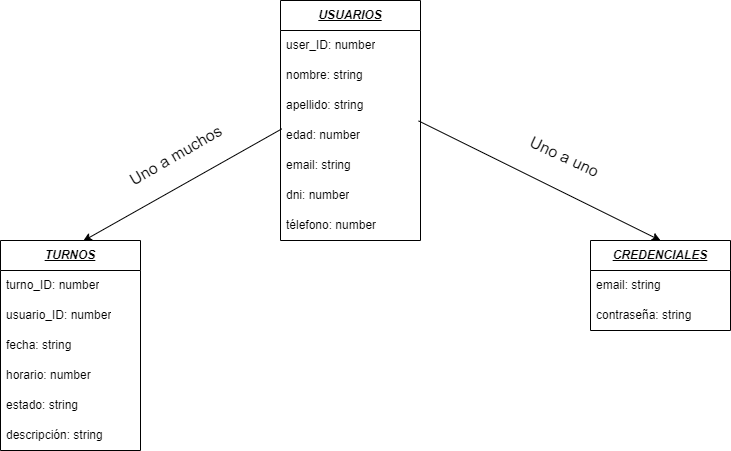

The diagram above was exported from draw.io. Its source (the exported page's mxGraphModel, read from the mxfile embedded in the PNG):
<mxGraphModel dx="1050" dy="572" grid="1" gridSize="10" guides="1" tooltips="1" connect="1" arrows="1" fold="1" page="1" pageScale="1" pageWidth="827" pageHeight="1169" math="0" shadow="0">
  <root>
    <mxCell id="0" />
    <mxCell id="1" parent="0" />
    <mxCell id="L8KIdnMYkDyl9nkPm8uD-2" value="&lt;b&gt;&lt;i&gt;&lt;u&gt;USUARIOS&lt;/u&gt;&lt;/i&gt;&lt;/b&gt;" style="swimlane;fontStyle=0;childLayout=stackLayout;horizontal=1;startSize=30;horizontalStack=0;resizeParent=1;resizeParentMax=0;resizeLast=0;collapsible=1;marginBottom=0;whiteSpace=wrap;html=1;" vertex="1" parent="1">
      <mxGeometry x="320" y="40" width="140" height="240" as="geometry" />
    </mxCell>
    <mxCell id="L8KIdnMYkDyl9nkPm8uD-3" value="user_ID: number" style="text;strokeColor=none;fillColor=none;align=left;verticalAlign=middle;spacingLeft=4;spacingRight=4;overflow=hidden;points=[[0,0.5],[1,0.5]];portConstraint=eastwest;rotatable=0;whiteSpace=wrap;html=1;" vertex="1" parent="L8KIdnMYkDyl9nkPm8uD-2">
      <mxGeometry y="30" width="140" height="30" as="geometry" />
    </mxCell>
    <mxCell id="L8KIdnMYkDyl9nkPm8uD-4" value="nombre: string" style="text;strokeColor=none;fillColor=none;align=left;verticalAlign=middle;spacingLeft=4;spacingRight=4;overflow=hidden;points=[[0,0.5],[1,0.5]];portConstraint=eastwest;rotatable=0;whiteSpace=wrap;html=1;" vertex="1" parent="L8KIdnMYkDyl9nkPm8uD-2">
      <mxGeometry y="60" width="140" height="30" as="geometry" />
    </mxCell>
    <mxCell id="L8KIdnMYkDyl9nkPm8uD-5" value="apellido: string" style="text;strokeColor=none;fillColor=none;align=left;verticalAlign=middle;spacingLeft=4;spacingRight=4;overflow=hidden;points=[[0,0.5],[1,0.5]];portConstraint=eastwest;rotatable=0;whiteSpace=wrap;html=1;" vertex="1" parent="L8KIdnMYkDyl9nkPm8uD-2">
      <mxGeometry y="90" width="140" height="30" as="geometry" />
    </mxCell>
    <mxCell id="L8KIdnMYkDyl9nkPm8uD-6" value="edad: number" style="text;strokeColor=none;fillColor=none;align=left;verticalAlign=middle;spacingLeft=4;spacingRight=4;overflow=hidden;points=[[0,0.5],[1,0.5]];portConstraint=eastwest;rotatable=0;whiteSpace=wrap;html=1;" vertex="1" parent="L8KIdnMYkDyl9nkPm8uD-2">
      <mxGeometry y="120" width="140" height="30" as="geometry" />
    </mxCell>
    <mxCell id="L8KIdnMYkDyl9nkPm8uD-7" value="email: string" style="text;strokeColor=none;fillColor=none;align=left;verticalAlign=middle;spacingLeft=4;spacingRight=4;overflow=hidden;points=[[0,0.5],[1,0.5]];portConstraint=eastwest;rotatable=0;whiteSpace=wrap;html=1;" vertex="1" parent="L8KIdnMYkDyl9nkPm8uD-2">
      <mxGeometry y="150" width="140" height="30" as="geometry" />
    </mxCell>
    <mxCell id="L8KIdnMYkDyl9nkPm8uD-8" value="dni: number" style="text;strokeColor=none;fillColor=none;align=left;verticalAlign=middle;spacingLeft=4;spacingRight=4;overflow=hidden;points=[[0,0.5],[1,0.5]];portConstraint=eastwest;rotatable=0;whiteSpace=wrap;html=1;" vertex="1" parent="L8KIdnMYkDyl9nkPm8uD-2">
      <mxGeometry y="180" width="140" height="30" as="geometry" />
    </mxCell>
    <mxCell id="L8KIdnMYkDyl9nkPm8uD-9" value="télefono: number" style="text;strokeColor=none;fillColor=none;align=left;verticalAlign=middle;spacingLeft=4;spacingRight=4;overflow=hidden;points=[[0,0.5],[1,0.5]];portConstraint=eastwest;rotatable=0;whiteSpace=wrap;html=1;" vertex="1" parent="L8KIdnMYkDyl9nkPm8uD-2">
      <mxGeometry y="210" width="140" height="30" as="geometry" />
    </mxCell>
    <mxCell id="L8KIdnMYkDyl9nkPm8uD-10" value="&lt;u&gt;&lt;i&gt;&lt;b&gt;CREDENCIALES&lt;/b&gt;&lt;/i&gt;&lt;/u&gt;" style="swimlane;fontStyle=0;childLayout=stackLayout;horizontal=1;startSize=30;horizontalStack=0;resizeParent=1;resizeParentMax=0;resizeLast=0;collapsible=1;marginBottom=0;whiteSpace=wrap;html=1;" vertex="1" parent="1">
      <mxGeometry x="630" y="280" width="140" height="90" as="geometry" />
    </mxCell>
    <mxCell id="L8KIdnMYkDyl9nkPm8uD-11" value="email: string" style="text;strokeColor=none;fillColor=none;align=left;verticalAlign=middle;spacingLeft=4;spacingRight=4;overflow=hidden;points=[[0,0.5],[1,0.5]];portConstraint=eastwest;rotatable=0;whiteSpace=wrap;html=1;" vertex="1" parent="L8KIdnMYkDyl9nkPm8uD-10">
      <mxGeometry y="30" width="140" height="30" as="geometry" />
    </mxCell>
    <mxCell id="L8KIdnMYkDyl9nkPm8uD-12" value="contraseña: string" style="text;strokeColor=none;fillColor=none;align=left;verticalAlign=middle;spacingLeft=4;spacingRight=4;overflow=hidden;points=[[0,0.5],[1,0.5]];portConstraint=eastwest;rotatable=0;whiteSpace=wrap;html=1;" vertex="1" parent="L8KIdnMYkDyl9nkPm8uD-10">
      <mxGeometry y="60" width="140" height="30" as="geometry" />
    </mxCell>
    <mxCell id="L8KIdnMYkDyl9nkPm8uD-14" value="" style="endArrow=classic;html=1;rounded=0;exitX=0.986;exitY=0.013;exitDx=0;exitDy=0;entryX=0.5;entryY=0;entryDx=0;entryDy=0;exitPerimeter=0;" edge="1" parent="1" source="L8KIdnMYkDyl9nkPm8uD-6" target="L8KIdnMYkDyl9nkPm8uD-10">
      <mxGeometry width="50" height="50" relative="1" as="geometry">
        <mxPoint x="390" y="300" as="sourcePoint" />
        <mxPoint x="440" y="250" as="targetPoint" />
      </mxGeometry>
    </mxCell>
    <mxCell id="L8KIdnMYkDyl9nkPm8uD-15" value="&lt;b&gt;&lt;i&gt;&lt;u&gt;TURNOS&lt;/u&gt;&lt;/i&gt;&lt;/b&gt;" style="swimlane;fontStyle=0;childLayout=stackLayout;horizontal=1;startSize=30;horizontalStack=0;resizeParent=1;resizeParentMax=0;resizeLast=0;collapsible=1;marginBottom=0;whiteSpace=wrap;html=1;" vertex="1" parent="1">
      <mxGeometry x="40" y="280" width="140" height="210" as="geometry" />
    </mxCell>
    <mxCell id="L8KIdnMYkDyl9nkPm8uD-16" value="turno_ID: number" style="text;strokeColor=none;fillColor=none;align=left;verticalAlign=middle;spacingLeft=4;spacingRight=4;overflow=hidden;points=[[0,0.5],[1,0.5]];portConstraint=eastwest;rotatable=0;whiteSpace=wrap;html=1;" vertex="1" parent="L8KIdnMYkDyl9nkPm8uD-15">
      <mxGeometry y="30" width="140" height="30" as="geometry" />
    </mxCell>
    <mxCell id="L8KIdnMYkDyl9nkPm8uD-17" value="usuario_ID: number" style="text;strokeColor=none;fillColor=none;align=left;verticalAlign=middle;spacingLeft=4;spacingRight=4;overflow=hidden;points=[[0,0.5],[1,0.5]];portConstraint=eastwest;rotatable=0;whiteSpace=wrap;html=1;" vertex="1" parent="L8KIdnMYkDyl9nkPm8uD-15">
      <mxGeometry y="60" width="140" height="30" as="geometry" />
    </mxCell>
    <mxCell id="L8KIdnMYkDyl9nkPm8uD-18" value="fecha: string" style="text;strokeColor=none;fillColor=none;align=left;verticalAlign=middle;spacingLeft=4;spacingRight=4;overflow=hidden;points=[[0,0.5],[1,0.5]];portConstraint=eastwest;rotatable=0;whiteSpace=wrap;html=1;" vertex="1" parent="L8KIdnMYkDyl9nkPm8uD-15">
      <mxGeometry y="90" width="140" height="30" as="geometry" />
    </mxCell>
    <mxCell id="L8KIdnMYkDyl9nkPm8uD-19" value="horario: number" style="text;strokeColor=none;fillColor=none;align=left;verticalAlign=middle;spacingLeft=4;spacingRight=4;overflow=hidden;points=[[0,0.5],[1,0.5]];portConstraint=eastwest;rotatable=0;whiteSpace=wrap;html=1;" vertex="1" parent="L8KIdnMYkDyl9nkPm8uD-15">
      <mxGeometry y="120" width="140" height="30" as="geometry" />
    </mxCell>
    <mxCell id="L8KIdnMYkDyl9nkPm8uD-20" value="estado: string" style="text;strokeColor=none;fillColor=none;align=left;verticalAlign=middle;spacingLeft=4;spacingRight=4;overflow=hidden;points=[[0,0.5],[1,0.5]];portConstraint=eastwest;rotatable=0;whiteSpace=wrap;html=1;" vertex="1" parent="L8KIdnMYkDyl9nkPm8uD-15">
      <mxGeometry y="150" width="140" height="30" as="geometry" />
    </mxCell>
    <mxCell id="L8KIdnMYkDyl9nkPm8uD-21" value="descripción: string" style="text;strokeColor=none;fillColor=none;align=left;verticalAlign=middle;spacingLeft=4;spacingRight=4;overflow=hidden;points=[[0,0.5],[1,0.5]];portConstraint=eastwest;rotatable=0;whiteSpace=wrap;html=1;" vertex="1" parent="L8KIdnMYkDyl9nkPm8uD-15">
      <mxGeometry y="180" width="140" height="30" as="geometry" />
    </mxCell>
    <mxCell id="L8KIdnMYkDyl9nkPm8uD-22" value="" style="endArrow=classic;html=1;rounded=0;exitX=0.009;exitY=0.28;exitDx=0;exitDy=0;exitPerimeter=0;entryX=0.591;entryY=0.002;entryDx=0;entryDy=0;entryPerimeter=0;" edge="1" parent="1" source="L8KIdnMYkDyl9nkPm8uD-6" target="L8KIdnMYkDyl9nkPm8uD-15">
      <mxGeometry width="50" height="50" relative="1" as="geometry">
        <mxPoint x="390" y="300" as="sourcePoint" />
        <mxPoint x="440" y="250" as="targetPoint" />
      </mxGeometry>
    </mxCell>
    <mxCell id="L8KIdnMYkDyl9nkPm8uD-23" value="Uno a muchos" style="text;html=1;align=center;verticalAlign=middle;resizable=0;points=[];autosize=1;strokeColor=none;fillColor=none;fontSize=16;rotation=-30;" vertex="1" parent="1">
      <mxGeometry x="150" y="180" width="130" height="30" as="geometry" />
    </mxCell>
    <mxCell id="L8KIdnMYkDyl9nkPm8uD-25" value="Uno a uno" style="text;html=1;align=center;verticalAlign=middle;resizable=0;points=[];autosize=1;strokeColor=none;fillColor=none;fontSize=16;rotation=25;" vertex="1" parent="1">
      <mxGeometry x="554" y="181" width="100" height="30" as="geometry" />
    </mxCell>
  </root>
</mxGraphModel>